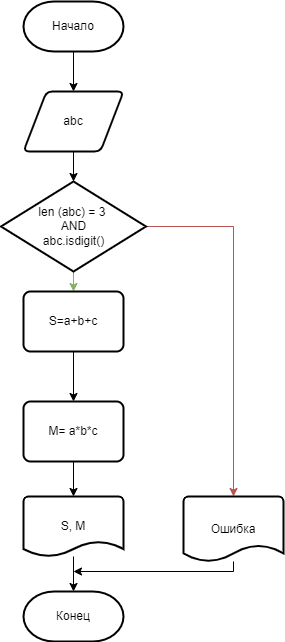

The diagram above was exported from draw.io. Its source (the exported page's mxGraphModel, read from the mxfile embedded in the PNG):
<mxGraphModel dx="1422" dy="762" grid="1" gridSize="10" guides="1" tooltips="1" connect="1" arrows="1" fold="1" page="1" pageScale="1" pageWidth="827" pageHeight="1169" math="0" shadow="0">
  <root>
    <mxCell id="0" />
    <mxCell id="1" parent="0" />
    <mxCell id="kMdcZ6rdTlU7YSHqmlOQ-12" style="edgeStyle=orthogonalEdgeStyle;rounded=0;orthogonalLoop=1;jettySize=auto;html=1;exitX=0.5;exitY=1;exitDx=0;exitDy=0;exitPerimeter=0;entryX=0.5;entryY=0;entryDx=0;entryDy=0;" edge="1" parent="1" source="kMdcZ6rdTlU7YSHqmlOQ-4" target="kMdcZ6rdTlU7YSHqmlOQ-5">
      <mxGeometry relative="1" as="geometry">
        <mxPoint x="420" y="90" as="targetPoint" />
      </mxGeometry>
    </mxCell>
    <mxCell id="kMdcZ6rdTlU7YSHqmlOQ-4" value="Начало" style="strokeWidth=2;html=1;shape=mxgraph.flowchart.terminator;whiteSpace=wrap;" vertex="1" parent="1">
      <mxGeometry x="370" y="30" width="100" height="50" as="geometry" />
    </mxCell>
    <mxCell id="kMdcZ6rdTlU7YSHqmlOQ-13" style="edgeStyle=orthogonalEdgeStyle;rounded=0;orthogonalLoop=1;jettySize=auto;html=1;exitX=0.5;exitY=1;exitDx=0;exitDy=0;entryX=0.5;entryY=0;entryDx=0;entryDy=0;entryPerimeter=0;" edge="1" parent="1" source="kMdcZ6rdTlU7YSHqmlOQ-5" target="kMdcZ6rdTlU7YSHqmlOQ-6">
      <mxGeometry relative="1" as="geometry" />
    </mxCell>
    <mxCell id="kMdcZ6rdTlU7YSHqmlOQ-5" value="abc" style="shape=parallelogram;html=1;strokeWidth=2;perimeter=parallelogramPerimeter;whiteSpace=wrap;rounded=1;arcSize=12;size=0.23;" vertex="1" parent="1">
      <mxGeometry x="370" y="120" width="100" height="60" as="geometry" />
    </mxCell>
    <mxCell id="kMdcZ6rdTlU7YSHqmlOQ-14" style="edgeStyle=orthogonalEdgeStyle;rounded=0;orthogonalLoop=1;jettySize=auto;html=1;exitX=0.5;exitY=1;exitDx=0;exitDy=0;exitPerimeter=0;entryX=0.5;entryY=0;entryDx=0;entryDy=0;fillColor=#d5e8d4;strokeColor=#82b366;" edge="1" parent="1" source="kMdcZ6rdTlU7YSHqmlOQ-6" target="kMdcZ6rdTlU7YSHqmlOQ-7">
      <mxGeometry relative="1" as="geometry" />
    </mxCell>
    <mxCell id="kMdcZ6rdTlU7YSHqmlOQ-21" style="edgeStyle=orthogonalEdgeStyle;rounded=0;orthogonalLoop=1;jettySize=auto;html=1;entryX=0.5;entryY=0;entryDx=0;entryDy=0;entryPerimeter=0;fillColor=#f8cecc;strokeColor=#b85450;" edge="1" parent="1" source="kMdcZ6rdTlU7YSHqmlOQ-6" target="kMdcZ6rdTlU7YSHqmlOQ-19">
      <mxGeometry relative="1" as="geometry" />
    </mxCell>
    <mxCell id="kMdcZ6rdTlU7YSHqmlOQ-6" value="len (abc) = 3 &lt;br&gt;AND&lt;br&gt;abc.isdigit()" style="strokeWidth=2;html=1;shape=mxgraph.flowchart.decision;whiteSpace=wrap;" vertex="1" parent="1">
      <mxGeometry x="347.5" y="210" width="145" height="90" as="geometry" />
    </mxCell>
    <mxCell id="kMdcZ6rdTlU7YSHqmlOQ-15" style="edgeStyle=orthogonalEdgeStyle;rounded=0;orthogonalLoop=1;jettySize=auto;html=1;exitX=0.5;exitY=1;exitDx=0;exitDy=0;entryX=0.5;entryY=0;entryDx=0;entryDy=0;" edge="1" parent="1" source="kMdcZ6rdTlU7YSHqmlOQ-7" target="kMdcZ6rdTlU7YSHqmlOQ-8">
      <mxGeometry relative="1" as="geometry" />
    </mxCell>
    <mxCell id="kMdcZ6rdTlU7YSHqmlOQ-7" value="S=a+b+c" style="rounded=1;whiteSpace=wrap;html=1;absoluteArcSize=1;arcSize=14;strokeWidth=2;" vertex="1" parent="1">
      <mxGeometry x="370" y="320" width="100" height="60" as="geometry" />
    </mxCell>
    <mxCell id="kMdcZ6rdTlU7YSHqmlOQ-16" style="edgeStyle=orthogonalEdgeStyle;rounded=0;orthogonalLoop=1;jettySize=auto;html=1;exitX=0.5;exitY=1;exitDx=0;exitDy=0;entryX=0.5;entryY=0;entryDx=0;entryDy=0;entryPerimeter=0;" edge="1" parent="1" source="kMdcZ6rdTlU7YSHqmlOQ-8" target="kMdcZ6rdTlU7YSHqmlOQ-9">
      <mxGeometry relative="1" as="geometry" />
    </mxCell>
    <mxCell id="kMdcZ6rdTlU7YSHqmlOQ-8" value="M= a*b*c" style="rounded=1;whiteSpace=wrap;html=1;absoluteArcSize=1;arcSize=14;strokeWidth=2;" vertex="1" parent="1">
      <mxGeometry x="370" y="430" width="100" height="60" as="geometry" />
    </mxCell>
    <mxCell id="kMdcZ6rdTlU7YSHqmlOQ-17" value="" style="edgeStyle=orthogonalEdgeStyle;rounded=0;orthogonalLoop=1;jettySize=auto;html=1;" edge="1" parent="1" source="kMdcZ6rdTlU7YSHqmlOQ-9" target="kMdcZ6rdTlU7YSHqmlOQ-11">
      <mxGeometry relative="1" as="geometry" />
    </mxCell>
    <mxCell id="kMdcZ6rdTlU7YSHqmlOQ-9" value="S, M" style="strokeWidth=2;html=1;shape=mxgraph.flowchart.document2;whiteSpace=wrap;size=0.25;" vertex="1" parent="1">
      <mxGeometry x="370" y="525" width="100" height="60" as="geometry" />
    </mxCell>
    <mxCell id="kMdcZ6rdTlU7YSHqmlOQ-10" style="edgeStyle=orthogonalEdgeStyle;rounded=0;orthogonalLoop=1;jettySize=auto;html=1;exitX=0.5;exitY=1;exitDx=0;exitDy=0;exitPerimeter=0;" edge="1" parent="1" source="kMdcZ6rdTlU7YSHqmlOQ-4" target="kMdcZ6rdTlU7YSHqmlOQ-4">
      <mxGeometry relative="1" as="geometry" />
    </mxCell>
    <mxCell id="kMdcZ6rdTlU7YSHqmlOQ-11" value="Конец" style="strokeWidth=2;html=1;shape=mxgraph.flowchart.terminator;whiteSpace=wrap;" vertex="1" parent="1">
      <mxGeometry x="370" y="620" width="100" height="50" as="geometry" />
    </mxCell>
    <mxCell id="kMdcZ6rdTlU7YSHqmlOQ-20" style="edgeStyle=orthogonalEdgeStyle;rounded=0;orthogonalLoop=1;jettySize=auto;html=1;" edge="1" parent="1" source="kMdcZ6rdTlU7YSHqmlOQ-19">
      <mxGeometry relative="1" as="geometry">
        <mxPoint x="420" y="600" as="targetPoint" />
        <Array as="points">
          <mxPoint x="580" y="600" />
        </Array>
      </mxGeometry>
    </mxCell>
    <mxCell id="kMdcZ6rdTlU7YSHqmlOQ-19" value="Ошибка" style="strokeWidth=2;html=1;shape=mxgraph.flowchart.document2;whiteSpace=wrap;size=0.25;" vertex="1" parent="1">
      <mxGeometry x="530" y="525" width="100" height="65" as="geometry" />
    </mxCell>
  </root>
</mxGraphModel>